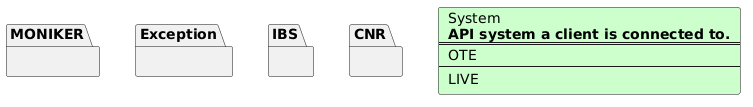

The diagram above was rendered by PlantUML. Its source (embedded in the PNG):
@startuml division-diagram
  card System #ccffcc [
    System
    <b>API system a client is connected to.</b>
    ====
    OTE
    ----
    LIVE
  ]
  package MONIKER as MONIKER {
  }
  package Exception as Exception {
  }
  package IBS as IBS {
  }
  package CNR as CNR {
  }
@enduml